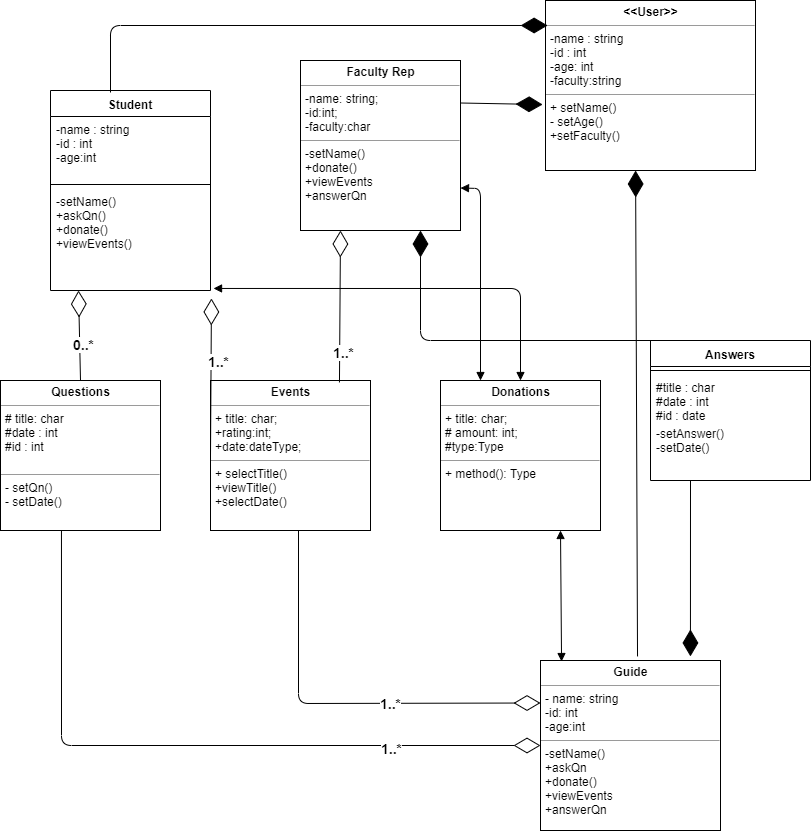

The diagram above was exported from draw.io. Its source (the exported page's mxGraphModel, read from the mxfile embedded in the PNG):
<mxGraphModel dx="838" dy="480" grid="1" gridSize="10" guides="1" tooltips="1" connect="1" arrows="1" fold="1" page="1" pageScale="1" pageWidth="850" pageHeight="1100" math="0" shadow="0">
  <root>
    <mxCell id="0" />
    <mxCell id="1" parent="0" />
    <mxCell id="DnvbUxvZ7uFni2ya4R5s-1" value="Student" style="swimlane;fontStyle=1;align=center;verticalAlign=top;childLayout=stackLayout;horizontal=1;startSize=26;horizontalStack=0;resizeParent=1;resizeParentMax=0;resizeLast=0;collapsible=1;marginBottom=0;" parent="1" vertex="1">
      <mxGeometry x="70" y="210" width="160" height="200" as="geometry" />
    </mxCell>
    <mxCell id="DnvbUxvZ7uFni2ya4R5s-2" value="-name : string&#10;-id : int&#10;-age:int" style="text;strokeColor=none;fillColor=none;align=left;verticalAlign=top;spacingLeft=4;spacingRight=4;overflow=hidden;rotatable=0;points=[[0,0.5],[1,0.5]];portConstraint=eastwest;" parent="DnvbUxvZ7uFni2ya4R5s-1" vertex="1">
      <mxGeometry y="26" width="160" height="64" as="geometry" />
    </mxCell>
    <mxCell id="DnvbUxvZ7uFni2ya4R5s-3" value="" style="line;strokeWidth=1;fillColor=none;align=left;verticalAlign=middle;spacingTop=-1;spacingLeft=3;spacingRight=3;rotatable=0;labelPosition=right;points=[];portConstraint=eastwest;" parent="DnvbUxvZ7uFni2ya4R5s-1" vertex="1">
      <mxGeometry y="90" width="160" height="8" as="geometry" />
    </mxCell>
    <mxCell id="DnvbUxvZ7uFni2ya4R5s-4" value="-setName()&#10;+askQn()&#10;+donate()&#10;+viewEvents()&#10;" style="text;strokeColor=none;fillColor=none;align=left;verticalAlign=top;spacingLeft=4;spacingRight=4;overflow=hidden;rotatable=0;points=[[0,0.5],[1,0.5]];portConstraint=eastwest;" parent="DnvbUxvZ7uFni2ya4R5s-1" vertex="1">
      <mxGeometry y="98" width="160" height="102" as="geometry" />
    </mxCell>
    <mxCell id="DnvbUxvZ7uFni2ya4R5s-5" value="&lt;p style=&quot;margin: 0px ; margin-top: 4px ; text-align: center&quot;&gt;&lt;b&gt;Faculty Rep&lt;/b&gt;&lt;/p&gt;&lt;hr size=&quot;1&quot;&gt;&lt;p style=&quot;margin: 0px ; margin-left: 4px&quot;&gt;-name: string;&lt;/p&gt;&lt;p style=&quot;margin: 0px ; margin-left: 4px&quot;&gt;-id:int;&lt;/p&gt;&lt;p style=&quot;margin: 0px ; margin-left: 4px&quot;&gt;-faculty:char&lt;/p&gt;&lt;hr size=&quot;1&quot;&gt;&lt;p style=&quot;margin: 0px ; margin-left: 4px&quot;&gt;-setName()&lt;/p&gt;&lt;p style=&quot;margin: 0px ; margin-left: 4px&quot;&gt;+donate()&lt;/p&gt;&lt;p style=&quot;margin: 0px ; margin-left: 4px&quot;&gt;+viewEvents&lt;/p&gt;&lt;p style=&quot;margin: 0px ; margin-left: 4px&quot;&gt;+answerQn&lt;/p&gt;&lt;p style=&quot;margin: 0px ; margin-left: 4px&quot;&gt;&lt;br&gt;&lt;/p&gt;&lt;p style=&quot;margin: 0px ; margin-left: 4px&quot;&gt;&lt;br&gt;&lt;/p&gt;" style="verticalAlign=top;align=left;overflow=fill;fontSize=12;fontFamily=Helvetica;html=1;" parent="1" vertex="1">
      <mxGeometry x="320" y="180" width="160" height="170" as="geometry" />
    </mxCell>
    <mxCell id="DnvbUxvZ7uFni2ya4R5s-6" value="&lt;p style=&quot;margin: 0px ; margin-top: 4px ; text-align: center&quot;&gt;&lt;b&gt;Guide&lt;/b&gt;&lt;/p&gt;&lt;hr size=&quot;1&quot;&gt;&lt;p style=&quot;margin: 0px ; margin-left: 4px&quot;&gt;- name: string&lt;/p&gt;&lt;p style=&quot;margin: 0px ; margin-left: 4px&quot;&gt;-id: int&lt;/p&gt;&lt;p style=&quot;margin: 0px ; margin-left: 4px&quot;&gt;-age:int&lt;/p&gt;&lt;hr size=&quot;1&quot;&gt;&lt;p style=&quot;margin: 0px ; margin-left: 4px&quot;&gt;-setName()&lt;/p&gt;&lt;p style=&quot;margin: 0px ; margin-left: 4px&quot;&gt;+askQn&lt;/p&gt;&lt;p style=&quot;margin: 0px ; margin-left: 4px&quot;&gt;+donate()&lt;/p&gt;&lt;p style=&quot;margin: 0px ; margin-left: 4px&quot;&gt;+viewEvents&lt;/p&gt;&lt;p style=&quot;margin: 0px ; margin-left: 4px&quot;&gt;+answerQn&lt;/p&gt;" style="verticalAlign=top;align=left;overflow=fill;fontSize=12;fontFamily=Helvetica;html=1;" parent="1" vertex="1">
      <mxGeometry x="560" y="780" width="180" height="170" as="geometry" />
    </mxCell>
    <mxCell id="DnvbUxvZ7uFni2ya4R5s-7" value="&lt;p style=&quot;margin: 0px ; margin-top: 4px ; text-align: center&quot;&gt;&lt;b&gt;&amp;lt;&amp;lt;User&amp;gt;&amp;gt;&lt;/b&gt;&lt;/p&gt;&lt;hr size=&quot;1&quot;&gt;&lt;p style=&quot;margin: 0px ; margin-left: 4px&quot;&gt;-name : string&lt;/p&gt;&lt;p style=&quot;margin: 0px ; margin-left: 4px&quot;&gt;-id : int&lt;/p&gt;&lt;p style=&quot;margin: 0px ; margin-left: 4px&quot;&gt;-age: int&lt;/p&gt;&lt;p style=&quot;margin: 0px ; margin-left: 4px&quot;&gt;-faculty:string&lt;/p&gt;&lt;hr size=&quot;1&quot;&gt;&lt;p style=&quot;margin: 0px ; margin-left: 4px&quot;&gt;+ setName()&lt;/p&gt;&lt;p style=&quot;margin: 0px ; margin-left: 4px&quot;&gt;- setAge()&lt;/p&gt;&lt;p style=&quot;margin: 0px ; margin-left: 4px&quot;&gt;+setFaculty()&lt;/p&gt;&lt;p style=&quot;margin: 0px ; margin-left: 4px&quot;&gt;&lt;br&gt;&lt;/p&gt;" style="verticalAlign=top;align=left;overflow=fill;fontSize=12;fontFamily=Helvetica;html=1;" parent="1" vertex="1">
      <mxGeometry x="565" y="120" width="210" height="170" as="geometry" />
    </mxCell>
    <mxCell id="DnvbUxvZ7uFni2ya4R5s-8" value="&lt;p style=&quot;margin: 0px ; margin-top: 4px ; text-align: center&quot;&gt;&lt;b&gt;Questions&lt;/b&gt;&lt;/p&gt;&lt;hr size=&quot;1&quot;&gt;&lt;p style=&quot;margin: 0px ; margin-left: 4px&quot;&gt;# title: char&lt;/p&gt;&lt;p style=&quot;margin: 0px ; margin-left: 4px&quot;&gt;#date : int&lt;/p&gt;&lt;p style=&quot;margin: 0px ; margin-left: 4px&quot;&gt;#id : int&amp;nbsp;&lt;/p&gt;&lt;p style=&quot;margin: 0px ; margin-left: 4px&quot;&gt;&lt;br&gt;&lt;/p&gt;&lt;hr size=&quot;1&quot;&gt;&lt;p style=&quot;margin: 0px ; margin-left: 4px&quot;&gt;- setQn()&lt;/p&gt;&lt;p style=&quot;margin: 0px ; margin-left: 4px&quot;&gt;- setDate()&lt;/p&gt;" style="verticalAlign=top;align=left;overflow=fill;fontSize=12;fontFamily=Helvetica;html=1;" parent="1" vertex="1">
      <mxGeometry x="20" y="500" width="160" height="150" as="geometry" />
    </mxCell>
    <mxCell id="DnvbUxvZ7uFni2ya4R5s-9" value="&lt;p style=&quot;margin: 0px ; margin-top: 4px ; text-align: center&quot;&gt;&lt;b&gt;Events&lt;/b&gt;&lt;/p&gt;&lt;hr size=&quot;1&quot;&gt;&lt;p style=&quot;margin: 0px ; margin-left: 4px&quot;&gt;+ title: char;&lt;/p&gt;&lt;p style=&quot;margin: 0px ; margin-left: 4px&quot;&gt;+rating:int;&lt;/p&gt;&lt;p style=&quot;margin: 0px ; margin-left: 4px&quot;&gt;+date:dateType;&lt;/p&gt;&lt;hr size=&quot;1&quot;&gt;&lt;p style=&quot;margin: 0px ; margin-left: 4px&quot;&gt;+ selectTitle()&lt;/p&gt;&lt;p style=&quot;margin: 0px ; margin-left: 4px&quot;&gt;+viewTitle()&lt;/p&gt;&lt;p style=&quot;margin: 0px ; margin-left: 4px&quot;&gt;+selectDate()&lt;/p&gt;" style="verticalAlign=top;align=left;overflow=fill;fontSize=12;fontFamily=Helvetica;html=1;" parent="1" vertex="1">
      <mxGeometry x="230" y="500" width="160" height="150" as="geometry" />
    </mxCell>
    <mxCell id="DnvbUxvZ7uFni2ya4R5s-10" value="&lt;p style=&quot;margin: 0px ; margin-top: 4px ; text-align: center&quot;&gt;&lt;b&gt;Donations&lt;/b&gt;&lt;/p&gt;&lt;hr size=&quot;1&quot;&gt;&lt;p style=&quot;margin: 0px ; margin-left: 4px&quot;&gt;+ title: char;&lt;/p&gt;&lt;p style=&quot;margin: 0px ; margin-left: 4px&quot;&gt;# amount: int;&lt;/p&gt;&lt;p style=&quot;margin: 0px ; margin-left: 4px&quot;&gt;#type:Type&lt;/p&gt;&lt;hr size=&quot;1&quot;&gt;&lt;p style=&quot;margin: 0px ; margin-left: 4px&quot;&gt;+ method(): Type&lt;/p&gt;" style="verticalAlign=top;align=left;overflow=fill;fontSize=12;fontFamily=Helvetica;html=1;" parent="1" vertex="1">
      <mxGeometry x="460" y="500" width="160" height="150" as="geometry" />
    </mxCell>
    <mxCell id="xE2k-PQFC58FLJNZAeJV-1" value="Answers" style="swimlane;fontStyle=1;align=center;verticalAlign=top;childLayout=stackLayout;horizontal=1;startSize=26;horizontalStack=0;resizeParent=1;resizeParentMax=0;resizeLast=0;collapsible=1;marginBottom=0;" vertex="1" parent="1">
      <mxGeometry x="670" y="460" width="160" height="140" as="geometry" />
    </mxCell>
    <mxCell id="xE2k-PQFC58FLJNZAeJV-3" value="" style="line;strokeWidth=1;fillColor=none;align=left;verticalAlign=middle;spacingTop=-1;spacingLeft=3;spacingRight=3;rotatable=0;labelPosition=right;points=[];portConstraint=eastwest;" vertex="1" parent="xE2k-PQFC58FLJNZAeJV-1">
      <mxGeometry y="26" width="160" height="8" as="geometry" />
    </mxCell>
    <mxCell id="xE2k-PQFC58FLJNZAeJV-2" value="#title : char&#10;#date : int&#10;#id : date" style="text;strokeColor=none;fillColor=none;align=left;verticalAlign=top;spacingLeft=4;spacingRight=4;overflow=hidden;rotatable=0;points=[[0,0.5],[1,0.5]];portConstraint=eastwest;" vertex="1" parent="xE2k-PQFC58FLJNZAeJV-1">
      <mxGeometry y="34" width="160" height="46" as="geometry" />
    </mxCell>
    <mxCell id="xE2k-PQFC58FLJNZAeJV-4" value="-setAnswer()&#10;-setDate()" style="text;strokeColor=none;fillColor=none;align=left;verticalAlign=top;spacingLeft=4;spacingRight=4;overflow=hidden;rotatable=0;points=[[0,0.5],[1,0.5]];portConstraint=eastwest;" vertex="1" parent="xE2k-PQFC58FLJNZAeJV-1">
      <mxGeometry y="80" width="160" height="60" as="geometry" />
    </mxCell>
    <mxCell id="xE2k-PQFC58FLJNZAeJV-6" value="" style="endArrow=diamondThin;endFill=0;endSize=24;html=1;exitX=0.5;exitY=0;exitDx=0;exitDy=0;entryX=0.175;entryY=1;entryDx=0;entryDy=0;entryPerimeter=0;" edge="1" parent="1" source="DnvbUxvZ7uFni2ya4R5s-8" target="DnvbUxvZ7uFni2ya4R5s-4">
      <mxGeometry width="160" relative="1" as="geometry">
        <mxPoint x="20" y="670" as="sourcePoint" />
        <mxPoint x="180" y="670" as="targetPoint" />
      </mxGeometry>
    </mxCell>
    <mxCell id="xE2k-PQFC58FLJNZAeJV-7" value="&lt;b&gt;&lt;font style=&quot;font-size: 14px&quot;&gt;0..*&lt;/font&gt;&lt;/b&gt;" style="text;html=1;resizable=0;points=[];align=center;verticalAlign=middle;labelBackgroundColor=#ffffff;" vertex="1" connectable="0" parent="xE2k-PQFC58FLJNZAeJV-6">
      <mxGeometry x="-0.2011" y="-4" relative="1" as="geometry">
        <mxPoint as="offset" />
      </mxGeometry>
    </mxCell>
    <mxCell id="xE2k-PQFC58FLJNZAeJV-8" value="" style="endArrow=diamondThin;endFill=0;endSize=24;html=1;exitX=0;exitY=0.5;exitDx=0;exitDy=0;entryX=1.006;entryY=1.078;entryDx=0;entryDy=0;entryPerimeter=0;" edge="1" parent="1" source="DnvbUxvZ7uFni2ya4R5s-9" target="DnvbUxvZ7uFni2ya4R5s-4">
      <mxGeometry width="160" relative="1" as="geometry">
        <mxPoint x="210" y="450" as="sourcePoint" />
        <mxPoint x="370" y="450" as="targetPoint" />
      </mxGeometry>
    </mxCell>
    <mxCell id="xE2k-PQFC58FLJNZAeJV-9" value="&lt;b&gt;&lt;font style=&quot;font-size: 14px&quot;&gt;1..*&lt;/font&gt;&lt;/b&gt;" style="text;html=1;resizable=0;points=[];align=center;verticalAlign=middle;labelBackgroundColor=#ffffff;" vertex="1" connectable="0" parent="xE2k-PQFC58FLJNZAeJV-8">
      <mxGeometry x="0.2087" y="-7" relative="1" as="geometry">
        <mxPoint as="offset" />
      </mxGeometry>
    </mxCell>
    <mxCell id="xE2k-PQFC58FLJNZAeJV-10" value="" style="endArrow=block;startArrow=block;endFill=1;startFill=1;html=1;entryX=0.5;entryY=0;entryDx=0;entryDy=0;exitX=1.019;exitY=0.98;exitDx=0;exitDy=0;exitPerimeter=0;" edge="1" parent="1" source="DnvbUxvZ7uFni2ya4R5s-4" target="DnvbUxvZ7uFni2ya4R5s-10">
      <mxGeometry width="160" relative="1" as="geometry">
        <mxPoint x="370" y="450" as="sourcePoint" />
        <mxPoint x="530" y="450" as="targetPoint" />
        <Array as="points">
          <mxPoint x="540" y="408" />
        </Array>
      </mxGeometry>
    </mxCell>
    <mxCell id="xE2k-PQFC58FLJNZAeJV-11" value="" style="endArrow=block;startArrow=block;endFill=1;startFill=1;html=1;exitX=0.25;exitY=0;exitDx=0;exitDy=0;entryX=1;entryY=0.75;entryDx=0;entryDy=0;" edge="1" parent="1" source="DnvbUxvZ7uFni2ya4R5s-10" target="DnvbUxvZ7uFni2ya4R5s-5">
      <mxGeometry width="160" relative="1" as="geometry">
        <mxPoint x="400" y="440" as="sourcePoint" />
        <mxPoint x="560" y="440" as="targetPoint" />
        <Array as="points">
          <mxPoint x="500" y="308" />
        </Array>
      </mxGeometry>
    </mxCell>
    <mxCell id="xE2k-PQFC58FLJNZAeJV-12" value="" style="endArrow=diamondThin;endFill=1;endSize=24;html=1;exitX=0.5;exitY=0;exitDx=0;exitDy=0;entryX=0.75;entryY=1;entryDx=0;entryDy=0;" edge="1" parent="1" source="xE2k-PQFC58FLJNZAeJV-1" target="DnvbUxvZ7uFni2ya4R5s-5">
      <mxGeometry width="160" relative="1" as="geometry">
        <mxPoint x="610" y="430" as="sourcePoint" />
        <mxPoint x="770" y="430" as="targetPoint" />
        <Array as="points">
          <mxPoint x="440" y="460" />
        </Array>
      </mxGeometry>
    </mxCell>
    <mxCell id="xE2k-PQFC58FLJNZAeJV-13" value="" style="endArrow=diamondThin;endFill=0;endSize=24;html=1;exitX=0.806;exitY=0.013;exitDx=0;exitDy=0;exitPerimeter=0;entryX=0.25;entryY=1;entryDx=0;entryDy=0;" edge="1" parent="1" source="DnvbUxvZ7uFni2ya4R5s-9" target="DnvbUxvZ7uFni2ya4R5s-5">
      <mxGeometry width="160" relative="1" as="geometry">
        <mxPoint x="270" y="440" as="sourcePoint" />
        <mxPoint x="430" y="440" as="targetPoint" />
      </mxGeometry>
    </mxCell>
    <mxCell id="xE2k-PQFC58FLJNZAeJV-14" value="&lt;b&gt;&lt;font style=&quot;font-size: 14px&quot;&gt;1..*&lt;/font&gt;&lt;/b&gt;" style="text;html=1;resizable=0;points=[];align=center;verticalAlign=middle;labelBackgroundColor=#ffffff;" vertex="1" connectable="0" parent="xE2k-PQFC58FLJNZAeJV-13">
      <mxGeometry x="-0.6054" y="-4" relative="1" as="geometry">
        <mxPoint as="offset" />
      </mxGeometry>
    </mxCell>
    <mxCell id="xE2k-PQFC58FLJNZAeJV-15" value="" style="endArrow=diamondThin;endFill=1;endSize=24;html=1;entryX=0.01;entryY=0.147;entryDx=0;entryDy=0;entryPerimeter=0;exitX=0.375;exitY=0.01;exitDx=0;exitDy=0;exitPerimeter=0;" edge="1" parent="1" source="DnvbUxvZ7uFni2ya4R5s-1" target="DnvbUxvZ7uFni2ya4R5s-7">
      <mxGeometry width="160" relative="1" as="geometry">
        <mxPoint x="230" y="80" as="sourcePoint" />
        <mxPoint x="390" y="80" as="targetPoint" />
        <Array as="points">
          <mxPoint x="130" y="145" />
        </Array>
      </mxGeometry>
    </mxCell>
    <mxCell id="xE2k-PQFC58FLJNZAeJV-16" value="" style="endArrow=diamondThin;endFill=1;endSize=24;html=1;exitX=1;exitY=0.25;exitDx=0;exitDy=0;entryX=-0.014;entryY=0.612;entryDx=0;entryDy=0;entryPerimeter=0;" edge="1" parent="1" source="DnvbUxvZ7uFni2ya4R5s-5" target="DnvbUxvZ7uFni2ya4R5s-7">
      <mxGeometry width="160" relative="1" as="geometry">
        <mxPoint x="510" y="230" as="sourcePoint" />
        <mxPoint x="670" y="230" as="targetPoint" />
      </mxGeometry>
    </mxCell>
    <mxCell id="xE2k-PQFC58FLJNZAeJV-17" value="" style="endArrow=diamondThin;endFill=1;endSize=24;html=1;entryX=0.429;entryY=1;entryDx=0;entryDy=0;entryPerimeter=0;exitX=0.539;exitY=-0.024;exitDx=0;exitDy=0;exitPerimeter=0;" edge="1" parent="1" source="DnvbUxvZ7uFni2ya4R5s-6" target="DnvbUxvZ7uFni2ya4R5s-7">
      <mxGeometry width="160" relative="1" as="geometry">
        <mxPoint x="610" y="680" as="sourcePoint" />
        <mxPoint x="770" y="680" as="targetPoint" />
      </mxGeometry>
    </mxCell>
    <mxCell id="xE2k-PQFC58FLJNZAeJV-18" value="" style="endArrow=diamondThin;endFill=1;endSize=24;html=1;entryX=0.833;entryY=-0.024;entryDx=0;entryDy=0;entryPerimeter=0;exitX=0.25;exitY=1;exitDx=0;exitDy=0;exitPerimeter=0;" edge="1" parent="1" source="xE2k-PQFC58FLJNZAeJV-4" target="DnvbUxvZ7uFni2ya4R5s-6">
      <mxGeometry width="160" relative="1" as="geometry">
        <mxPoint x="670" y="650" as="sourcePoint" />
        <mxPoint x="830" y="650" as="targetPoint" />
      </mxGeometry>
    </mxCell>
    <mxCell id="xE2k-PQFC58FLJNZAeJV-19" value="" style="endArrow=block;startArrow=block;endFill=1;startFill=1;html=1;entryX=0.75;entryY=1;entryDx=0;entryDy=0;exitX=0.117;exitY=0.006;exitDx=0;exitDy=0;exitPerimeter=0;" edge="1" parent="1" source="DnvbUxvZ7uFni2ya4R5s-6" target="DnvbUxvZ7uFni2ya4R5s-10">
      <mxGeometry width="160" relative="1" as="geometry">
        <mxPoint x="460" y="730" as="sourcePoint" />
        <mxPoint x="620" y="730" as="targetPoint" />
      </mxGeometry>
    </mxCell>
    <mxCell id="xE2k-PQFC58FLJNZAeJV-20" value="" style="endArrow=diamondThin;endFill=0;endSize=24;html=1;exitX=0.55;exitY=1;exitDx=0;exitDy=0;exitPerimeter=0;entryX=0;entryY=0.25;entryDx=0;entryDy=0;" edge="1" parent="1" source="DnvbUxvZ7uFni2ya4R5s-9" target="DnvbUxvZ7uFni2ya4R5s-6">
      <mxGeometry width="160" relative="1" as="geometry">
        <mxPoint x="350" y="760" as="sourcePoint" />
        <mxPoint x="510" y="760" as="targetPoint" />
        <Array as="points">
          <mxPoint x="318" y="823" />
        </Array>
      </mxGeometry>
    </mxCell>
    <mxCell id="xE2k-PQFC58FLJNZAeJV-21" value="&lt;b&gt;&lt;font style=&quot;font-size: 14px&quot;&gt;1..*&lt;/font&gt;&lt;/b&gt;" style="text;html=1;resizable=0;points=[];align=center;verticalAlign=middle;labelBackgroundColor=#ffffff;" vertex="1" connectable="0" parent="xE2k-PQFC58FLJNZAeJV-20">
      <mxGeometry x="0.2771" relative="1" as="geometry">
        <mxPoint as="offset" />
      </mxGeometry>
    </mxCell>
    <mxCell id="xE2k-PQFC58FLJNZAeJV-22" value="" style="endArrow=diamondThin;endFill=0;endSize=24;html=1;exitX=0.381;exitY=1;exitDx=0;exitDy=0;exitPerimeter=0;entryX=0;entryY=0.5;entryDx=0;entryDy=0;" edge="1" parent="1" source="DnvbUxvZ7uFni2ya4R5s-8" target="DnvbUxvZ7uFni2ya4R5s-6">
      <mxGeometry width="160" relative="1" as="geometry">
        <mxPoint x="30" y="770" as="sourcePoint" />
        <mxPoint x="190" y="770" as="targetPoint" />
        <Array as="points">
          <mxPoint x="81" y="865" />
        </Array>
      </mxGeometry>
    </mxCell>
    <mxCell id="xE2k-PQFC58FLJNZAeJV-23" value="&lt;font style=&quot;font-size: 14px&quot;&gt;&lt;b&gt;1..*&lt;/b&gt;&lt;/font&gt;" style="text;html=1;resizable=0;points=[];align=center;verticalAlign=middle;labelBackgroundColor=#ffffff;" vertex="1" connectable="0" parent="xE2k-PQFC58FLJNZAeJV-22">
      <mxGeometry x="0.5706" y="-2" relative="1" as="geometry">
        <mxPoint as="offset" />
      </mxGeometry>
    </mxCell>
  </root>
</mxGraphModel>